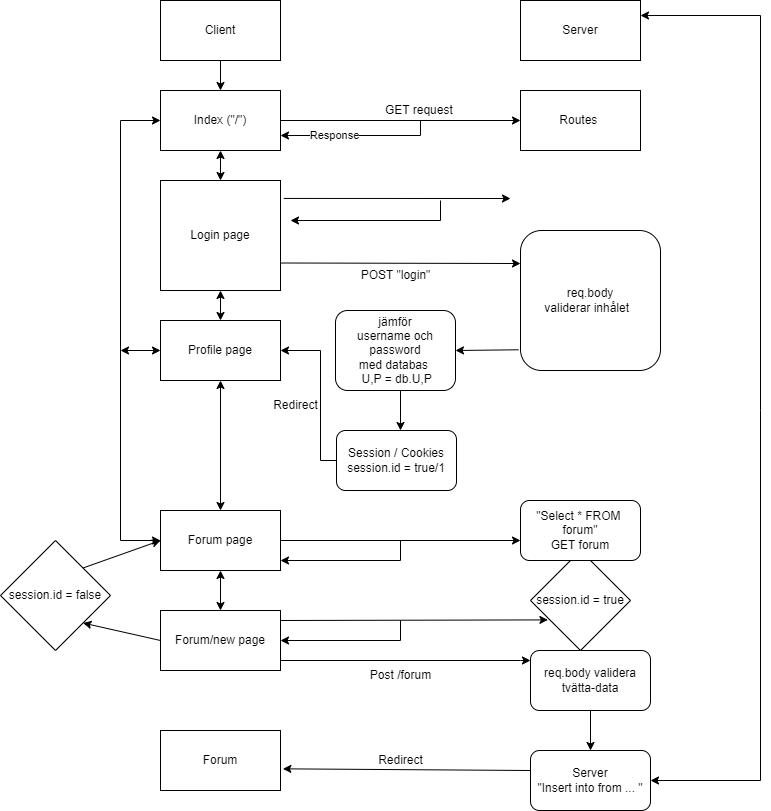

The diagram above was exported from draw.io. Its source (the exported page's mxGraphModel, read from the mxfile embedded in the PNG):
<mxGraphModel dx="934" dy="515" grid="1" gridSize="10" guides="1" tooltips="1" connect="1" arrows="1" fold="1" page="1" pageScale="1" pageWidth="850" pageHeight="1100" math="0" shadow="0">
  <root>
    <mxCell id="0" />
    <mxCell id="1" parent="0" />
    <mxCell id="w9V7Fvhao1GnNNT7NxWB-1" value="Client" style="rounded=0;whiteSpace=wrap;html=1;" vertex="1" parent="1">
      <mxGeometry x="160" y="40" width="120" height="60" as="geometry" />
    </mxCell>
    <mxCell id="w9V7Fvhao1GnNNT7NxWB-2" value="Server" style="rounded=0;whiteSpace=wrap;html=1;" vertex="1" parent="1">
      <mxGeometry x="520" y="40" width="120" height="60" as="geometry" />
    </mxCell>
    <mxCell id="w9V7Fvhao1GnNNT7NxWB-3" value="Index (&quot;/&quot;)" style="rounded=0;whiteSpace=wrap;html=1;" vertex="1" parent="1">
      <mxGeometry x="160" y="130" width="120" height="60" as="geometry" />
    </mxCell>
    <mxCell id="w9V7Fvhao1GnNNT7NxWB-4" value="" style="endArrow=classic;html=1;rounded=0;entryX=0.5;entryY=0;entryDx=0;entryDy=0;exitX=0.5;exitY=1;exitDx=0;exitDy=0;" edge="1" parent="1" source="w9V7Fvhao1GnNNT7NxWB-1" target="w9V7Fvhao1GnNNT7NxWB-3">
      <mxGeometry width="50" height="50" relative="1" as="geometry">
        <mxPoint x="360" y="230" as="sourcePoint" />
        <mxPoint x="410" y="180" as="targetPoint" />
        <Array as="points" />
      </mxGeometry>
    </mxCell>
    <mxCell id="w9V7Fvhao1GnNNT7NxWB-5" value="Routes&amp;nbsp;" style="rounded=0;whiteSpace=wrap;html=1;" vertex="1" parent="1">
      <mxGeometry x="520" y="130" width="120" height="60" as="geometry" />
    </mxCell>
    <mxCell id="w9V7Fvhao1GnNNT7NxWB-6" value="" style="endArrow=classic;html=1;rounded=0;entryX=0;entryY=0.5;entryDx=0;entryDy=0;" edge="1" parent="1" target="w9V7Fvhao1GnNNT7NxWB-5">
      <mxGeometry width="50" height="50" relative="1" as="geometry">
        <mxPoint x="280" y="160" as="sourcePoint" />
        <mxPoint x="330" y="110" as="targetPoint" />
      </mxGeometry>
    </mxCell>
    <mxCell id="w9V7Fvhao1GnNNT7NxWB-7" value="GET request&amp;nbsp;" style="text;html=1;align=center;verticalAlign=middle;resizable=0;points=[];autosize=1;strokeColor=none;fillColor=none;" vertex="1" parent="1">
      <mxGeometry x="375" y="135" width="90" height="30" as="geometry" />
    </mxCell>
    <mxCell id="w9V7Fvhao1GnNNT7NxWB-8" value="" style="endArrow=classic;html=1;rounded=0;entryX=1;entryY=0.75;entryDx=0;entryDy=0;" edge="1" parent="1" target="w9V7Fvhao1GnNNT7NxWB-3">
      <mxGeometry width="50" height="50" relative="1" as="geometry">
        <mxPoint x="420" y="160" as="sourcePoint" />
        <mxPoint x="420" y="140" as="targetPoint" />
        <Array as="points">
          <mxPoint x="420" y="175" />
        </Array>
      </mxGeometry>
    </mxCell>
    <mxCell id="w9V7Fvhao1GnNNT7NxWB-10" value="Response" style="edgeLabel;html=1;align=center;verticalAlign=middle;resizable=0;points=[];" vertex="1" connectable="0" parent="w9V7Fvhao1GnNNT7NxWB-8">
      <mxGeometry x="0.3125" y="-1" relative="1" as="geometry">
        <mxPoint as="offset" />
      </mxGeometry>
    </mxCell>
    <mxCell id="w9V7Fvhao1GnNNT7NxWB-11" value="Login page" style="rounded=0;whiteSpace=wrap;html=1;" vertex="1" parent="1">
      <mxGeometry x="160" y="220" width="120" height="110" as="geometry" />
    </mxCell>
    <mxCell id="w9V7Fvhao1GnNNT7NxWB-13" value="" style="endArrow=classic;startArrow=classic;html=1;rounded=0;exitX=0.5;exitY=0;exitDx=0;exitDy=0;" edge="1" parent="1" source="w9V7Fvhao1GnNNT7NxWB-11">
      <mxGeometry width="50" height="50" relative="1" as="geometry">
        <mxPoint x="170" y="240" as="sourcePoint" />
        <mxPoint x="220" y="190" as="targetPoint" />
      </mxGeometry>
    </mxCell>
    <mxCell id="w9V7Fvhao1GnNNT7NxWB-14" value="" style="endArrow=classic;html=1;rounded=0;exitX=1.027;exitY=0.163;exitDx=0;exitDy=0;exitPerimeter=0;" edge="1" parent="1" source="w9V7Fvhao1GnNNT7NxWB-11">
      <mxGeometry width="50" height="50" relative="1" as="geometry">
        <mxPoint x="440" y="260" as="sourcePoint" />
        <mxPoint x="510" y="238" as="targetPoint" />
      </mxGeometry>
    </mxCell>
    <mxCell id="w9V7Fvhao1GnNNT7NxWB-15" value="" style="endArrow=classic;html=1;rounded=0;" edge="1" parent="1">
      <mxGeometry width="50" height="50" relative="1" as="geometry">
        <mxPoint x="440" y="240" as="sourcePoint" />
        <mxPoint x="290" y="260" as="targetPoint" />
        <Array as="points">
          <mxPoint x="440" y="260" />
        </Array>
      </mxGeometry>
    </mxCell>
    <mxCell id="w9V7Fvhao1GnNNT7NxWB-16" value="" style="endArrow=classic;html=1;rounded=0;exitX=1;exitY=0.75;exitDx=0;exitDy=0;" edge="1" parent="1" source="w9V7Fvhao1GnNNT7NxWB-11">
      <mxGeometry width="50" height="50" relative="1" as="geometry">
        <mxPoint x="420" y="200" as="sourcePoint" />
        <mxPoint x="520" y="303" as="targetPoint" />
      </mxGeometry>
    </mxCell>
    <mxCell id="w9V7Fvhao1GnNNT7NxWB-17" value="req.body &lt;br&gt;validerar inhålet&amp;nbsp;&amp;nbsp;" style="rounded=1;whiteSpace=wrap;html=1;" vertex="1" parent="1">
      <mxGeometry x="520" y="270" width="140" height="140" as="geometry" />
    </mxCell>
    <mxCell id="w9V7Fvhao1GnNNT7NxWB-18" value="POST &quot;login&quot;" style="text;html=1;align=center;verticalAlign=middle;resizable=0;points=[];autosize=1;strokeColor=none;fillColor=none;" vertex="1" parent="1">
      <mxGeometry x="350" y="300" width="90" height="30" as="geometry" />
    </mxCell>
    <mxCell id="w9V7Fvhao1GnNNT7NxWB-19" value="" style="endArrow=classic;html=1;rounded=0;exitX=-0.014;exitY=0.852;exitDx=0;exitDy=0;exitPerimeter=0;" edge="1" parent="1" source="w9V7Fvhao1GnNNT7NxWB-17">
      <mxGeometry width="50" height="50" relative="1" as="geometry">
        <mxPoint x="505" y="380" as="sourcePoint" />
        <mxPoint x="455" y="390" as="targetPoint" />
      </mxGeometry>
    </mxCell>
    <mxCell id="w9V7Fvhao1GnNNT7NxWB-20" value="jämför&lt;br&gt;username och password&lt;br&gt;med databas&amp;nbsp;&lt;br&gt;&amp;nbsp;U,P = db.U,P" style="rounded=1;whiteSpace=wrap;html=1;" vertex="1" parent="1">
      <mxGeometry x="335" y="350" width="120" height="80" as="geometry" />
    </mxCell>
    <mxCell id="w9V7Fvhao1GnNNT7NxWB-22" value="" style="endArrow=classic;html=1;rounded=0;" edge="1" parent="1">
      <mxGeometry width="50" height="50" relative="1" as="geometry">
        <mxPoint x="400" y="430" as="sourcePoint" />
        <mxPoint x="400" y="470" as="targetPoint" />
        <Array as="points" />
      </mxGeometry>
    </mxCell>
    <mxCell id="w9V7Fvhao1GnNNT7NxWB-23" value="Session / Cookies&lt;br&gt;session.id = true/1" style="rounded=1;whiteSpace=wrap;html=1;" vertex="1" parent="1">
      <mxGeometry x="336" y="470" width="120" height="60" as="geometry" />
    </mxCell>
    <mxCell id="w9V7Fvhao1GnNNT7NxWB-24" value="Profile page" style="rounded=0;whiteSpace=wrap;html=1;" vertex="1" parent="1">
      <mxGeometry x="160" y="360" width="120" height="60" as="geometry" />
    </mxCell>
    <mxCell id="w9V7Fvhao1GnNNT7NxWB-25" value="" style="endArrow=classic;html=1;rounded=0;entryX=1;entryY=0.5;entryDx=0;entryDy=0;exitX=0;exitY=0.5;exitDx=0;exitDy=0;" edge="1" parent="1" source="w9V7Fvhao1GnNNT7NxWB-23" target="w9V7Fvhao1GnNNT7NxWB-24">
      <mxGeometry width="50" height="50" relative="1" as="geometry">
        <mxPoint x="330" y="500" as="sourcePoint" />
        <mxPoint x="380" y="450" as="targetPoint" />
        <Array as="points">
          <mxPoint x="320" y="500" />
          <mxPoint x="320" y="390" />
        </Array>
      </mxGeometry>
    </mxCell>
    <mxCell id="w9V7Fvhao1GnNNT7NxWB-26" value="Redirect" style="text;html=1;align=center;verticalAlign=middle;resizable=0;points=[];autosize=1;strokeColor=none;fillColor=none;" vertex="1" parent="1">
      <mxGeometry x="260" y="430" width="70" height="30" as="geometry" />
    </mxCell>
    <mxCell id="w9V7Fvhao1GnNNT7NxWB-27" value="Forum page" style="rounded=0;whiteSpace=wrap;html=1;" vertex="1" parent="1">
      <mxGeometry x="160" y="550" width="120" height="60" as="geometry" />
    </mxCell>
    <mxCell id="w9V7Fvhao1GnNNT7NxWB-28" value="" style="endArrow=classic;startArrow=classic;html=1;rounded=0;exitX=0.5;exitY=0;exitDx=0;exitDy=0;entryX=0.5;entryY=1;entryDx=0;entryDy=0;" edge="1" parent="1" source="w9V7Fvhao1GnNNT7NxWB-27" target="w9V7Fvhao1GnNNT7NxWB-24">
      <mxGeometry width="50" height="50" relative="1" as="geometry">
        <mxPoint x="410" y="440" as="sourcePoint" />
        <mxPoint x="460" y="390" as="targetPoint" />
      </mxGeometry>
    </mxCell>
    <mxCell id="w9V7Fvhao1GnNNT7NxWB-29" value="" style="endArrow=classic;startArrow=classic;html=1;rounded=0;exitX=0;exitY=0.5;exitDx=0;exitDy=0;entryX=0;entryY=0.5;entryDx=0;entryDy=0;" edge="1" parent="1" source="w9V7Fvhao1GnNNT7NxWB-27" target="w9V7Fvhao1GnNNT7NxWB-3">
      <mxGeometry width="50" height="50" relative="1" as="geometry">
        <mxPoint x="110" y="120" as="sourcePoint" />
        <mxPoint x="160" y="70" as="targetPoint" />
        <Array as="points">
          <mxPoint x="120" y="580" />
          <mxPoint x="120" y="160" />
        </Array>
      </mxGeometry>
    </mxCell>
    <mxCell id="w9V7Fvhao1GnNNT7NxWB-30" value="" style="endArrow=classic;startArrow=classic;html=1;rounded=0;exitX=0.5;exitY=0;exitDx=0;exitDy=0;" edge="1" parent="1" source="w9V7Fvhao1GnNNT7NxWB-24">
      <mxGeometry width="50" height="50" relative="1" as="geometry">
        <mxPoint x="170" y="380" as="sourcePoint" />
        <mxPoint x="220" y="330" as="targetPoint" />
      </mxGeometry>
    </mxCell>
    <mxCell id="w9V7Fvhao1GnNNT7NxWB-31" value="" style="endArrow=classic;html=1;rounded=0;exitX=1;exitY=0.5;exitDx=0;exitDy=0;" edge="1" parent="1" source="w9V7Fvhao1GnNNT7NxWB-27">
      <mxGeometry width="50" height="50" relative="1" as="geometry">
        <mxPoint x="340" y="590" as="sourcePoint" />
        <mxPoint x="520" y="580" as="targetPoint" />
      </mxGeometry>
    </mxCell>
    <mxCell id="w9V7Fvhao1GnNNT7NxWB-32" value="" style="endArrow=classic;html=1;rounded=0;" edge="1" parent="1">
      <mxGeometry width="50" height="50" relative="1" as="geometry">
        <mxPoint x="400" y="580" as="sourcePoint" />
        <mxPoint x="280" y="600" as="targetPoint" />
        <Array as="points">
          <mxPoint x="400" y="600" />
        </Array>
      </mxGeometry>
    </mxCell>
    <mxCell id="w9V7Fvhao1GnNNT7NxWB-33" value="Forum/new page" style="rounded=0;whiteSpace=wrap;html=1;" vertex="1" parent="1">
      <mxGeometry x="160" y="650" width="120" height="60" as="geometry" />
    </mxCell>
    <mxCell id="w9V7Fvhao1GnNNT7NxWB-34" value="" style="endArrow=classic;startArrow=classic;html=1;rounded=0;exitX=0.5;exitY=0;exitDx=0;exitDy=0;" edge="1" parent="1" source="w9V7Fvhao1GnNNT7NxWB-33">
      <mxGeometry width="50" height="50" relative="1" as="geometry">
        <mxPoint x="170" y="660" as="sourcePoint" />
        <mxPoint x="220" y="610" as="targetPoint" />
      </mxGeometry>
    </mxCell>
    <mxCell id="w9V7Fvhao1GnNNT7NxWB-35" value="" style="endArrow=classic;html=1;rounded=0;exitX=1;exitY=0.5;exitDx=0;exitDy=0;entryX=0.174;entryY=0.694;entryDx=0;entryDy=0;entryPerimeter=0;" edge="1" parent="1" target="w9V7Fvhao1GnNNT7NxWB-52">
      <mxGeometry width="50" height="50" relative="1" as="geometry">
        <mxPoint x="280" y="660" as="sourcePoint" />
        <mxPoint x="540" y="660" as="targetPoint" />
      </mxGeometry>
    </mxCell>
    <mxCell id="w9V7Fvhao1GnNNT7NxWB-36" value="" style="endArrow=classic;html=1;rounded=0;" edge="1" parent="1">
      <mxGeometry width="50" height="50" relative="1" as="geometry">
        <mxPoint x="400" y="660" as="sourcePoint" />
        <mxPoint x="280" y="680" as="targetPoint" />
        <Array as="points">
          <mxPoint x="400" y="680" />
        </Array>
      </mxGeometry>
    </mxCell>
    <mxCell id="w9V7Fvhao1GnNNT7NxWB-38" value="" style="endArrow=classic;startArrow=classic;html=1;rounded=0;entryX=0;entryY=0.5;entryDx=0;entryDy=0;" edge="1" parent="1" target="w9V7Fvhao1GnNNT7NxWB-24">
      <mxGeometry width="50" height="50" relative="1" as="geometry">
        <mxPoint x="120" y="390" as="sourcePoint" />
        <mxPoint x="170" y="350" as="targetPoint" />
      </mxGeometry>
    </mxCell>
    <mxCell id="w9V7Fvhao1GnNNT7NxWB-39" value="" style="endArrow=classic;html=1;rounded=0;" edge="1" parent="1">
      <mxGeometry width="50" height="50" relative="1" as="geometry">
        <mxPoint x="280" y="700" as="sourcePoint" />
        <mxPoint x="530" y="700" as="targetPoint" />
        <Array as="points">
          <mxPoint x="520" y="700" />
        </Array>
      </mxGeometry>
    </mxCell>
    <mxCell id="w9V7Fvhao1GnNNT7NxWB-41" value="req.body validera&lt;br&gt;tvätta-data" style="rounded=1;whiteSpace=wrap;html=1;" vertex="1" parent="1">
      <mxGeometry x="530" y="690" width="120" height="60" as="geometry" />
    </mxCell>
    <mxCell id="w9V7Fvhao1GnNNT7NxWB-42" value="Post /forum" style="text;html=1;align=center;verticalAlign=middle;resizable=0;points=[];autosize=1;strokeColor=none;fillColor=none;" vertex="1" parent="1">
      <mxGeometry x="360" y="700" width="80" height="30" as="geometry" />
    </mxCell>
    <mxCell id="w9V7Fvhao1GnNNT7NxWB-43" value="" style="endArrow=classic;html=1;rounded=0;" edge="1" parent="1">
      <mxGeometry width="50" height="50" relative="1" as="geometry">
        <mxPoint x="590" y="750" as="sourcePoint" />
        <mxPoint x="590" y="790" as="targetPoint" />
      </mxGeometry>
    </mxCell>
    <mxCell id="w9V7Fvhao1GnNNT7NxWB-44" value="Server&lt;br&gt;&quot;Insert into from ... &quot;" style="rounded=1;whiteSpace=wrap;html=1;" vertex="1" parent="1">
      <mxGeometry x="530" y="790" width="120" height="60" as="geometry" />
    </mxCell>
    <mxCell id="w9V7Fvhao1GnNNT7NxWB-46" value="" style="endArrow=classic;startArrow=classic;html=1;rounded=0;entryX=1;entryY=0.25;entryDx=0;entryDy=0;" edge="1" parent="1" target="w9V7Fvhao1GnNNT7NxWB-2">
      <mxGeometry width="50" height="50" relative="1" as="geometry">
        <mxPoint x="650" y="820" as="sourcePoint" />
        <mxPoint x="700" y="770" as="targetPoint" />
        <Array as="points">
          <mxPoint x="760" y="820" />
          <mxPoint x="760" y="450" />
          <mxPoint x="760" y="55" />
        </Array>
      </mxGeometry>
    </mxCell>
    <mxCell id="w9V7Fvhao1GnNNT7NxWB-47" value="Forum" style="rounded=0;whiteSpace=wrap;html=1;" vertex="1" parent="1">
      <mxGeometry x="160" y="770" width="120" height="60" as="geometry" />
    </mxCell>
    <mxCell id="w9V7Fvhao1GnNNT7NxWB-48" value="" style="endArrow=classic;html=1;rounded=0;entryX=1.02;entryY=0.639;entryDx=0;entryDy=0;entryPerimeter=0;" edge="1" parent="1" target="w9V7Fvhao1GnNNT7NxWB-47">
      <mxGeometry width="50" height="50" relative="1" as="geometry">
        <mxPoint x="530" y="810" as="sourcePoint" />
        <mxPoint x="290" y="810" as="targetPoint" />
      </mxGeometry>
    </mxCell>
    <mxCell id="w9V7Fvhao1GnNNT7NxWB-49" value="Redirect" style="text;html=1;align=center;verticalAlign=middle;resizable=0;points=[];autosize=1;strokeColor=none;fillColor=none;" vertex="1" parent="1">
      <mxGeometry x="365" y="785" width="70" height="30" as="geometry" />
    </mxCell>
    <mxCell id="w9V7Fvhao1GnNNT7NxWB-52" value="session.id = true" style="rhombus;whiteSpace=wrap;html=1;" vertex="1" parent="1">
      <mxGeometry x="530" y="590" width="100" height="100" as="geometry" />
    </mxCell>
    <mxCell id="w9V7Fvhao1GnNNT7NxWB-53" value="session.id = false" style="rhombus;whiteSpace=wrap;html=1;" vertex="1" parent="1">
      <mxGeometry y="580" width="110" height="110" as="geometry" />
    </mxCell>
    <mxCell id="w9V7Fvhao1GnNNT7NxWB-54" value="" style="endArrow=classic;html=1;rounded=0;entryX=1;entryY=1;entryDx=0;entryDy=0;" edge="1" parent="1" target="w9V7Fvhao1GnNNT7NxWB-53">
      <mxGeometry width="50" height="50" relative="1" as="geometry">
        <mxPoint x="160" y="680" as="sourcePoint" />
        <mxPoint x="210" y="630" as="targetPoint" />
      </mxGeometry>
    </mxCell>
    <mxCell id="w9V7Fvhao1GnNNT7NxWB-55" value="" style="endArrow=classic;html=1;rounded=0;entryX=0;entryY=0.5;entryDx=0;entryDy=0;exitX=1;exitY=0;exitDx=0;exitDy=0;" edge="1" parent="1" source="w9V7Fvhao1GnNNT7NxWB-53" target="w9V7Fvhao1GnNNT7NxWB-27">
      <mxGeometry width="50" height="50" relative="1" as="geometry">
        <mxPoint x="80" y="610" as="sourcePoint" />
        <mxPoint x="130" y="560" as="targetPoint" />
      </mxGeometry>
    </mxCell>
    <mxCell id="w9V7Fvhao1GnNNT7NxWB-56" value="&quot;Select * FROM&amp;nbsp; forum&quot;&lt;br&gt;GET forum" style="rounded=1;whiteSpace=wrap;html=1;" vertex="1" parent="1">
      <mxGeometry x="520" y="540" width="120" height="60" as="geometry" />
    </mxCell>
  </root>
</mxGraphModel>